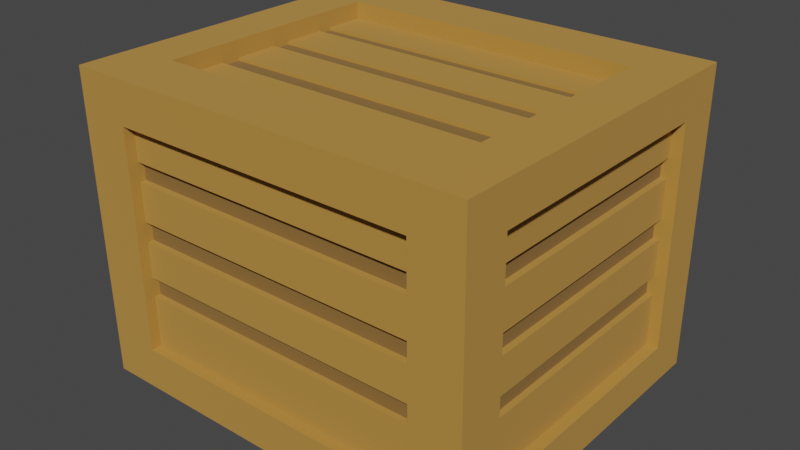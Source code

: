 # Source: wooden-chest.blend  (saved by Blender 2.93.20; exported with 4.5.12 LTS)
import bpy
from mathutils import Matrix  # noqa: F401  (used for matrix-valued properties, if any)

bpy.ops.wm.read_factory_settings(use_empty=True)
scene = bpy.context.scene
scene.name = 'Scene'

# ---- collections
col_collection = bpy.data.collections.new('Collection'); scene.collection.children.link(col_collection)

# ---- materials (node trees are filled in below, after node groups)
mat_material = bpy.data.materials.new('Material')
mat_material.alpha_threshold = 0.0
mat_material.line_color = (0.0, 0.0, 0.0, 1.0)
mat_material_001 = bpy.data.materials.new('Material.001')
mat_material_001.alpha_threshold = 0.0
mat_material_001.line_color = (0.0, 0.0, 0.0, 1.0)

# ---- material node trees
mat_material.use_nodes = True; mat_material.node_tree.nodes.clear()
_N = mat_material.node_tree.nodes; _L = mat_material.node_tree.links
n0 = _N.new('ShaderNodeOutputMaterial'); n0.name = 'Material Output'; n0.location = (300, 300)
n1 = _N.new('ShaderNodeBsdfPrincipled'); n1.name = 'Principled BSDF'; n1.location = (10, 300)
n1.distribution = 'GGX'
n1.subsurface_method = 'BURLEY'
n1.inputs[0].default_value = (0.4969, 0.2475, 0.03416, 1.0)
n1.inputs[2].default_value = 1.0
n1.inputs[3].default_value = 1.45
n1.inputs[13].default_value = 1.0
n1.inputs[27].default_value = (0.0, 0.0, 0.0, 1.0)
n1.inputs[28].default_value = 1.0
_L.new(n1.outputs[0], n0.inputs[0])
n0.is_active_output = True
mat_material_001.use_nodes = True; mat_material_001.node_tree.nodes.clear()
_N = mat_material_001.node_tree.nodes; _L = mat_material_001.node_tree.links
n0 = _N.new('ShaderNodeOutputMaterial'); n0.name = 'Material Output'; n0.location = (300, 300)
n1 = _N.new('ShaderNodeBsdfPrincipled'); n1.name = 'Principled BSDF'; n1.location = (10, 300)
n1.distribution = 'GGX'
n1.subsurface_method = 'BURLEY'
n1.inputs[0].default_value = (0.2462, 0.1252, 0.01911, 1.0)
n1.inputs[2].default_value = 1.0
n1.inputs[3].default_value = 1.45
n1.inputs[13].default_value = 1.0
n1.inputs[27].default_value = (0.0, 0.0, 0.0, 1.0)
n1.inputs[28].default_value = 1.0
_L.new(n1.outputs[0], n0.inputs[0])
n0.is_active_output = True

# ---- world
world_world = bpy.data.worlds.new('World'); scene.world = world_world
world_world.use_nodes = True; world_world.node_tree.nodes.clear()
_N = world_world.node_tree.nodes; _L = world_world.node_tree.links
n0 = _N.new('ShaderNodeOutputWorld'); n0.name = 'World Output'; n0.location = (300, 300)
n1 = _N.new('ShaderNodeBackground'); n1.name = 'Background'; n1.location = (10, 300)
n1.inputs[0].default_value = (0.05088, 0.05088, 0.05088, 1.0)
_L.new(n1.outputs[0], n0.inputs[0])
n0.is_active_output = True
world_world.color = (0.05088, 0.05088, 0.05088)
world_world.use_sun_shadow = False
world_world.sun_shadow_jitter_overblur = 0.0

# ---- meshes
me_cube = bpy.data.meshes.new('Cube')
me_cube.from_pydata([(1.0, 0.8614, 1.509), (1.0, 0.8634, 0.0), (1.0, -0.8799, 1.516), (1.0, -0.8634, 0.0), (0.7574, -0.5935, 1.431), (0.7574, 0.575, 1.426), (0.001795, -0.8657, 0.2098), (0.001795, -0.8776, 1.306), (-1.497e-05, -0.5935, 1.431), (-1.497e-05, 0.575, 1.426), (0.7517, -0.8657, 0.2098), (0.7517, -0.8776, 1.306), (0.0, 0.8634, 0.0), (0.0, -0.8799, 1.516), (0.0, -0.8634, 0.0), (0.0, 0.8614, 1.509), (-1.497e-05, 0.575, 1.51), (-1.497e-05, -0.5935, 1.514), (0.7574, 0.575, 1.51), (0.7574, -0.5935, 1.514), (0.7517, -0.8249, 1.306), (0.7517, -0.813, 0.2098), (0.001795, -0.8249, 1.306), (0.001795, -0.813, 0.2098), (1.0, 0.6334, 1.311), (1.0, 0.6348, 0.1991), (1.0, -0.6494, 1.316), (1.0, -0.6373, 0.1991), (0.9424, 0.6334, 1.311), (0.9424, 0.6348, 0.1991), (0.9424, -0.6494, 1.316), (0.9424, -0.6373, 0.1991), (0.7537, 0.8617, 1.305), (0.7537, 0.8631, 0.2044), (0.0003427, 0.8631, 0.2044), (0.0003427, 0.8617, 1.305), (0.7537, 0.8041, 1.305), (0.7537, 0.8056, 0.2044), (0.0003427, 0.8056, 0.2044), (0.0003427, 0.8041, 1.305), (1.0, 0.5689, 0.0), (0.7574, 0.3757, 1.427), (0.7574, 0.3757, 1.511), (-1.497e-05, 0.3757, 1.427), (0.0, 0.5689, 0.0), (1.0, 0.5645, 1.51), (1.0, 0.4179, 0.1991), (1.0, 0.4146, 1.312), (0.9424, 0.4179, 0.1991), (0.9424, 0.4146, 1.312), (0.0, 0.4603, 0.0), (1.0, 0.4603, 0.0), (0.7574, 0.3022, 1.427), (0.7574, 0.3022, 1.511), (-1.497e-05, 0.3022, 1.427), (1.0, 0.4549, 1.511), (1.0, 0.3379, 0.1991), (1.0, 0.3339, 1.312), (0.9424, 0.3379, 0.1991), (0.9424, 0.3339, 1.312), (0.0, 0.1442, 0.0), (1.0, 0.1442, 0.0), (0.7574, 0.08832, 1.428), (0.7574, 0.08832, 1.512), (-1.497e-05, 0.08832, 1.428), (1.0, 0.1361, 1.512), (1.0, 0.105, 0.1991), (1.0, 0.09908, 1.313), (0.9424, 0.105, 0.1991), (0.9424, 0.09908, 1.313), (0.0, 0.01576, 0.0), (1.0, 0.01576, 0.0), (0.7574, 0.001422, 1.428), (0.7574, 0.001422, 1.512), (-1.497e-05, 0.001422, 1.428), (1.0, 0.006652, 1.512), (1.0, 0.0104, 0.1991), (1.0, 0.003683, 1.313), (0.9424, 0.0104, 0.1991), (0.9424, 0.003683, 1.313), (0.0, -0.3102, 0.0), (1.0, -0.3102, 0.0), (0.7574, -0.2192, 1.429), (0.7574, -0.2192, 1.513), (-1.497e-05, -0.2192, 1.429), (1.0, -0.3221, 1.513), (1.0, -0.2298, 0.1991), (1.0, -0.2385, 1.314), (0.9424, -0.2298, 0.1991), (0.9424, -0.2385, 1.314), (0.0, -0.4534, 0.0), (1.0, -0.4534, 0.0), (0.7574, -0.3161, 1.43), (0.7574, -0.3161, 1.513), (-1.497e-05, -0.3161, 1.43), (1.0, -0.4665, 1.514), (1.0, -0.3353, 0.1991), (1.0, -0.3449, 1.314), (0.9424, -0.3353, 0.1991), (0.9424, -0.3449, 1.314), (0.7574, 0.3022, 1.413), (0.7574, 0.3757, 1.413), (-1.497e-05, 0.3022, 1.413), (-1.497e-05, 0.3757, 1.413), (0.7574, 0.001422, 1.414), (0.7574, 0.08832, 1.414), (-1.497e-05, 0.001422, 1.414), (-1.497e-05, 0.08832, 1.414), (0.7574, -0.3161, 1.416), (0.7574, -0.2192, 1.415), (-1.497e-05, -0.3161, 1.416), (-1.497e-05, -0.2192, 1.415), (1.0, 0.8617, 1.266), (1.0, -0.8772, 1.271), (0.7517, -0.8757, 1.129), (0.7517, -0.823, 1.129), (0.001795, -0.823, 1.129), (1.0, 0.6336, 1.132), (1.0, -0.6475, 1.136), (0.9424, 0.6336, 1.132), (0.9424, -0.6475, 1.136), (0.7537, 0.8619, 1.127), (0.7537, 0.8044, 1.127), (0.0003427, 0.8044, 1.127), (0.9424, 0.4152, 1.132), (0.9424, 0.3346, 1.132), (0.9424, 0.1, 1.133), (0.9424, 0.004766, 1.134), (0.9424, -0.2371, 1.134), (0.9424, -0.3433, 1.135), (1.0, 0.8619, 1.136), (1.0, -0.8758, 1.141), (0.7517, -0.8746, 1.035), (0.7517, -0.822, 1.035), (0.001795, -0.822, 1.035), (1.0, 0.6337, 1.036), (1.0, -0.6464, 1.039), (0.9424, 0.6337, 1.036), (0.9424, -0.6464, 1.039), (0.7537, 0.862, 1.033), (0.7537, 0.8045, 1.033), (0.0003427, 0.8045, 1.033), (0.9424, 0.4154, 1.037), (0.9424, 0.3349, 1.037), (0.9424, 0.1005, 1.037), (0.9424, 0.005343, 1.038), (0.9424, -0.2363, 1.038), (0.9424, -0.3425, 1.039), (1.0, 0.8622, 0.8736), (1.0, -0.8729, 0.8773), (0.7517, -0.8726, 0.8442), (0.7517, -0.8199, 0.8442), (0.001795, -0.8199, 0.8442), (1.0, 0.634, 0.8427), (1.0, -0.6443, 0.8454), (0.9424, 0.634, 0.8427), (0.9424, -0.6443, 0.8454), (0.7537, 0.8623, 0.8413), (0.7537, 0.8047, 0.8413), (0.0003427, 0.8047, 0.8413), (0.9424, 0.416, 0.8431), (0.9424, 0.3356, 0.8433), (0.9424, 0.1016, 0.8438), (0.9424, 0.00651, 0.844), (0.9424, -0.2348, 0.8445), (0.9424, -0.3408, 0.8447), (1.0, 0.8624, 0.7379), (1.0, -0.8714, 0.741), (0.7517, -0.8715, 0.7457), (0.7517, -0.8188, 0.7457), (0.001795, -0.8188, 0.7457), (1.0, 0.6341, 0.7427), (1.0, -0.6432, 0.745), (0.9424, 0.6341, 0.7427), (0.9424, -0.6432, 0.745), (0.7537, 0.8624, 0.7424), (0.7537, 0.8049, 0.7424), (0.0003427, 0.8049, 0.7424), (0.9424, 0.4163, 0.7431), (0.9424, 0.3359, 0.7433), (0.9424, 0.1021, 0.7437), (0.9424, 0.007114, 0.7439), (0.9424, -0.234, 0.7443), (0.9424, -0.34, 0.7445), (1.0, 0.8627, 0.4911), (1.0, -0.8687, 0.4931), (0.7517, -0.8695, 0.5664), (0.7517, -0.8169, 0.5664), (0.001795, -0.8169, 0.5664), (1.0, 0.6344, 0.5609), (1.0, -0.6412, 0.5624), (0.9424, 0.6344, 0.5609), (0.9424, -0.6412, 0.5624), (0.7537, 0.8626, 0.5624), (0.7537, 0.8051, 0.5624), (0.0003427, 0.8051, 0.5624), (0.9424, 0.4169, 0.5611), (0.9424, 0.3366, 0.5612), (0.9424, 0.1031, 0.5615), (0.9424, 0.008212, 0.5616), (0.9424, -0.2326, 0.5619), (0.9424, -0.3384, 0.562), (1.0, 0.8629, 0.3346), (1.0, -0.867, 0.336), (0.7517, -0.8683, 0.4528), (0.7517, -0.8158, 0.4707), (0.001795, -0.8158, 0.4707), (1.0, 0.6345, 0.4456), (1.0, -0.64, 0.4466), (0.9424, 0.6345, 0.4617), (0.9424, -0.6401, 0.4628), (0.7537, 0.8628, 0.4484), (0.7537, 0.8052, 0.4659), (0.0003427, 0.8052, 0.4659), (0.9424, 0.4171, 0.4619), (0.9424, 0.3369, 0.462), (0.9424, 0.1036, 0.4622), (0.9424, 0.00881, 0.4623), (0.9424, -0.2318, 0.4625), (0.9424, -0.3375, 0.4626), (0.7517, -0.7933, 1.129), (0.001795, -0.7933, 1.129), (0.7517, -0.7922, 1.035), (0.001795, -0.7922, 1.035), (0.7517, -0.7902, 0.8442), (0.001795, -0.7902, 0.8442), (0.7517, -0.7891, 0.7457), (0.001795, -0.7891, 0.7457), (0.7517, -0.7871, 0.5664), (0.001795, -0.7871, 0.5664), (0.7517, -0.7861, 0.4707), (0.001795, -0.7861, 0.4707), (0.9126, -0.2371, 1.134), (0.9126, -0.3433, 1.135), (0.9126, 0.004766, 1.134), (0.9126, 0.1, 1.133), (0.9126, 0.3346, 1.132), (0.9126, 0.4152, 1.132), (0.9126, 0.6336, 1.132), (0.9126, -0.6475, 1.136), (0.9126, 0.6337, 1.036), (0.9126, -0.6464, 1.039), (0.9126, 0.4154, 1.037), (0.9126, 0.3349, 1.037), (0.9126, 0.1005, 1.037), (0.9126, 0.005343, 1.038), (0.9126, -0.2363, 1.038), (0.9126, -0.3425, 1.039), (0.9126, -0.2348, 0.8445), (0.9126, -0.3408, 0.8447), (0.9126, 0.00651, 0.844), (0.9126, 0.1016, 0.8438), (0.9126, 0.3356, 0.8433), (0.9126, 0.416, 0.8431), (0.9126, 0.634, 0.8427), (0.9126, -0.6443, 0.8454), (0.9126, 0.6341, 0.7427), (0.9126, -0.6432, 0.745), (0.9126, 0.4163, 0.7431), (0.9126, 0.3359, 0.7433), (0.9126, 0.1021, 0.7437), (0.9126, 0.007114, 0.7439), (0.9126, -0.234, 0.7443), (0.9126, -0.34, 0.7445), (0.9126, -0.2326, 0.5619), (0.9126, -0.3384, 0.562), (0.9126, 0.008212, 0.5616), (0.9126, 0.1031, 0.5615), (0.9126, 0.3366, 0.5612), (0.9126, 0.4169, 0.5611), (0.9126, 0.6344, 0.5609), (0.9126, -0.6412, 0.5624), (0.9126, 0.6345, 0.4617), (0.9126, -0.6401, 0.4628), (0.9126, 0.4171, 0.4619), (0.9126, 0.3369, 0.462), (0.9126, 0.1036, 0.4622), (0.9126, 0.00881, 0.4623), (0.9126, -0.2318, 0.4625), (0.9126, -0.3375, 0.4626), (0.0003427, 0.7833, 1.127), (0.7537, 0.7833, 1.127), (0.7537, 0.7834, 1.033), (0.0003427, 0.7834, 1.033), (0.0003427, 0.7836, 0.8413), (0.7537, 0.7836, 0.8413), (0.7537, 0.7838, 0.7424), (0.0003427, 0.7838, 0.7424), (0.0003427, 0.784, 0.5624), (0.7537, 0.784, 0.5624), (0.7537, 0.7841, 0.4658), (0.0003427, 0.7841, 0.4658)], [], [(2, 13, 7, 11), (90, 91, 3, 14), (18, 16, 9, 5), (13, 2, 19, 17), (113, 2, 11, 114), (42, 18, 5, 41), (43, 41, 5, 9), (0, 15, 16, 18), (112, 0, 24, 117), (3, 14, 6, 10), (1, 12, 34, 33), (17, 19, 4, 8), (45, 0, 18, 42), (11, 7, 22, 20), (115, 20, 22, 116), (6, 10, 21, 23), (114, 11, 20, 115), (117, 24, 28, 119), (40, 1, 25, 46), (203, 3, 27, 208), (95, 2, 26, 97), (129, 99, 30, 120), (97, 26, 30, 99), (208, 27, 31, 210), (46, 25, 29, 48), (35, 32, 36, 39), (15, 0, 32, 35), (202, 1, 33, 211), (12, 15, 35, 34), (122, 123, 39, 36), (211, 33, 37, 212), (33, 34, 38, 37), (56, 46, 48, 58), (24, 47, 49, 28), (119, 28, 49, 124), (0, 45, 47, 24), (51, 40, 46, 56), (55, 45, 42, 53), (52, 41, 101, 100), (53, 42, 41, 52), (12, 1, 40, 44), (63, 53, 52, 62), (64, 62, 52, 54), (65, 55, 53, 63), (61, 51, 56, 66), (66, 56, 58, 68), (47, 57, 59, 49), (124, 49, 59, 125), (45, 55, 57, 47), (44, 40, 51, 50), (76, 66, 68, 78), (71, 61, 66, 76), (75, 65, 63, 73), (82, 84, 111, 109), (73, 63, 62, 72), (57, 67, 69, 59), (125, 59, 69, 126), (55, 65, 67, 57), (50, 51, 61, 60), (83, 73, 72, 82), (84, 82, 72, 74), (85, 75, 73, 83), (81, 71, 76, 86), (86, 76, 78, 88), (67, 77, 79, 69), (126, 69, 79, 127), (65, 75, 77, 67), (60, 61, 71, 70), (96, 86, 88, 98), (91, 81, 86, 96), (95, 85, 83, 93), (94, 92, 108, 110), (93, 83, 82, 92), (77, 87, 89, 79), (127, 79, 89, 128), (75, 85, 87, 77), (70, 71, 81, 80), (19, 93, 92, 4), (8, 4, 92, 94), (2, 95, 93, 19), (3, 91, 96, 27), (27, 96, 98, 31), (87, 97, 99, 89), (128, 89, 99, 129), (85, 95, 97, 87), (80, 81, 91, 90), (102, 100, 101, 103), (106, 104, 105, 107), (110, 108, 109, 111), (41, 43, 103, 101), (72, 62, 105, 104), (54, 52, 100, 102), (92, 82, 109, 108), (62, 64, 107, 105), (74, 72, 104, 106), (198, 199, 266, 267), (181, 180, 260, 261), (214, 209, 272, 274), (160, 161, 252, 253), (199, 200, 264, 266), (147, 146, 246, 247), (32, 121, 122, 36), (158, 176, 286, 285), (0, 112, 121, 32), (26, 118, 120, 30), (180, 179, 259, 260), (2, 113, 118, 26), (135, 117, 119, 137), (132, 114, 115, 133), (170, 169, 226, 227), (130, 112, 117, 135), (131, 113, 114, 132), (149, 131, 132, 150), (148, 130, 135, 153), (151, 133, 134, 152), (150, 132, 133, 151), (153, 135, 137, 155), (165, 147, 138, 156), (158, 159, 141, 140), (155, 137, 142, 160), (160, 142, 143, 161), (161, 143, 144, 162), (162, 144, 145, 163), (163, 145, 146, 164), (164, 146, 147, 165), (121, 139, 140, 122), (112, 130, 139, 121), (118, 136, 138, 120), (113, 131, 136, 118), (161, 162, 251, 252), (200, 201, 265, 264), (146, 145, 245, 246), (179, 178, 258, 259), (210, 219, 279, 273), (119, 124, 237, 238), (162, 163, 250, 251), (171, 153, 155, 173), (168, 150, 151, 169), (169, 151, 224, 226), (166, 148, 153, 171), (167, 149, 150, 168), (139, 157, 158, 140), (130, 148, 157, 139), (136, 154, 156, 138), (131, 149, 154, 136), (185, 167, 168, 186), (184, 166, 171, 189), (187, 169, 170, 188), (186, 168, 169, 187), (189, 171, 173, 191), (201, 183, 174, 192), (194, 195, 177, 176), (191, 173, 178, 196), (196, 178, 179, 197), (197, 179, 180, 198), (198, 180, 181, 199), (199, 181, 182, 200), (200, 182, 183, 201), (157, 175, 176, 158), (148, 166, 175, 157), (154, 172, 174, 156), (149, 167, 172, 154), (145, 144, 244, 245), (178, 173, 256, 258), (192, 210, 273, 271), (124, 125, 236, 237), (163, 164, 248, 250), (144, 143, 243, 244), (159, 158, 285, 284), (209, 191, 270, 272), (207, 189, 191, 209), (204, 186, 187, 205), (202, 184, 189, 207), (203, 185, 186, 204), (175, 193, 194, 176), (166, 184, 193, 175), (172, 190, 192, 174), (167, 185, 190, 172), (3, 203, 204, 10), (1, 202, 207, 25), (21, 205, 206, 23), (10, 204, 205, 21), (25, 207, 209, 29), (98, 219, 210, 31), (37, 38, 213, 212), (29, 209, 214, 48), (48, 214, 215, 58), (58, 215, 216, 68), (68, 216, 217, 78), (78, 217, 218, 88), (88, 218, 219, 98), (193, 211, 212, 194), (184, 202, 211, 193), (190, 208, 210, 192), (185, 203, 208, 190), (222, 220, 221, 223), (226, 224, 225, 227), (230, 228, 229, 231), (151, 152, 225, 224), (134, 133, 222, 223), (133, 115, 220, 222), (206, 205, 230, 231), (205, 187, 228, 230), (115, 116, 221, 220), (187, 188, 229, 228), (246, 232, 233, 247), (245, 234, 232, 246), (244, 235, 234, 245), (243, 236, 235, 244), (242, 237, 236, 243), (240, 238, 237, 242), (247, 233, 239, 241), (262, 248, 249, 263), (261, 250, 248, 262), (260, 251, 250, 261), (259, 252, 251, 260), (258, 253, 252, 259), (256, 254, 253, 258), (263, 249, 255, 257), (278, 264, 265, 279), (277, 266, 264, 278), (276, 267, 266, 277), (275, 268, 267, 276), (274, 269, 268, 275), (272, 270, 269, 274), (279, 265, 271, 273), (155, 160, 253, 254), (215, 214, 274, 275), (182, 181, 261, 262), (197, 198, 267, 268), (216, 215, 275, 276), (183, 182, 262, 263), (196, 197, 268, 269), (165, 156, 255, 249), (129, 120, 239, 233), (137, 119, 238, 240), (217, 216, 276, 277), (191, 196, 269, 270), (120, 138, 241, 239), (218, 217, 277, 278), (219, 218, 278, 279), (201, 192, 271, 265), (138, 147, 247, 241), (128, 129, 233, 232), (173, 155, 254, 256), (127, 128, 232, 234), (156, 174, 257, 255), (142, 137, 240, 242), (126, 127, 234, 235), (174, 183, 263, 257), (143, 142, 242, 243), (164, 165, 249, 248), (125, 126, 235, 236), (282, 283, 280, 281), (286, 287, 284, 285), (290, 291, 288, 289), (176, 177, 287, 286), (195, 194, 289, 288), (122, 140, 282, 281), (140, 141, 283, 282), (123, 122, 281, 280), (194, 212, 290, 289), (212, 213, 291, 290)])
me_cube.polygons.foreach_set('material_index', [0, 0, 0, 0, 0, 0, 0, 0, 0, 0, 0, 0, 0, 0, 0, 0, 0, 0, 0, 0, 0, 0, 0, 0, 0, 0, 0, 0, 0, 0, 0, 0, 0, 0, 0, 0, 0, 0, 0, 0, 0, 0, 0, 0, 0, 0, 0, 0, 0, 0, 0, 0, 0, 0, 0, 0, 0, 0, 0, 0, 0, 0, 0, 0, 0, 0, 0, 0, 0, 0, 0, 0, 0, 0, 0, 0, 0, 0, 0, 0, 0, 0, 0, 0, 0, 0, 1, 1, 1, 0, 0, 0, 0, 0, 0, 0, 0, 0, 0, 0, 0, 0, 0, 0, 0, 0, 0, 0, 0, 0, 0, 0, 0, 0, 0, 0, 0, 0, 0, 0, 0, 0, 0, 0, 0, 0, 0, 0, 0, 0, 0, 0, 0, 0, 0, 0, 0, 0, 0, 0, 0, 0, 0, 0, 0, 0, 0, 0, 0, 0, 0, 0, 0, 0, 0, 0, 0, 0, 0, 0, 0, 0, 0, 0, 0, 0, 0, 0, 0, 0, 0, 0, 0, 0, 0, 0, 0, 0, 0, 0, 0, 0, 0, 0, 0, 0, 0, 0, 0, 0, 0, 0, 0, 0, 0, 1, 1, 1, 0, 0, 0, 0, 0, 0, 0, 1, 1, 1, 1, 1, 1, 1, 1, 1, 1, 1, 1, 1, 1, 1, 1, 1, 1, 1, 1, 1, 0, 0, 0, 0, 0, 0, 0, 0, 0, 0, 0, 0, 0, 0, 0, 0, 0, 0, 0, 0, 0, 0, 0, 0, 0, 0, 0, 1, 1, 1, 0, 0, 0, 0, 0, 0, 0])
_uv = me_cube.uv_layers.new(name='UVMap')
_uv.uv.foreach_set('vector', [0.0, 0.0, 0.0, 0.0, 0.625, 0.875, 0.625, 0.75, 0.25, 0.6906, 0.375, 0.6906, 0.375, 0.75, 0.25, 0.75, 0.0, 0.0, 0.0, 0.0, 0.0, 0.0, 0.0, 0.0, 0.0, 0.0, 0.0, 0.0, 0.0, 0.0, 0.0, 0.0, 0.5847, 0.75, 0.625, 0.75, 0.625, 0.75, 0.5847, 0.75, 0.0, 0.0, 0.0, 0.0, 0.0, 0.0, 0.0, 0.0, 0.0, 0.0, 0.0, 0.0, 0.0, 0.0, 0.0, 0.0, 0.0, 0.0, 0.0, 0.0, 0.0, 0.0, 0.0, 0.0, 0.06048, 0.08065, 0.0, 0.0, 0.0, 0.0, 0.06048, 0.08065, 0.375, 0.75, 0.25, 0.75, 0.25, 0.75, 0.375, 0.75, 0.375, 0.5, 0.25, 0.5, 0.25, 0.5, 0.375, 0.5, 0.0, 0.0, 0.0, 0.0, 0.0, 0.0, 0.0, 0.0, 0.0, 0.0, 0.0, 0.0, 0.0, 0.0, 0.0, 0.0, 0.625, 0.75, 0.625, 0.875, 0.625, 0.875, 0.625, 0.75, 0.5847, 0.75, 0.625, 0.75, 0.625, 0.875, 0.5645, 0.8548, 0.25, 0.75, 0.375, 0.75, 0.375, 0.75, 0.25, 0.75, 0.5847, 0.75, 0.625, 0.75, 0.625, 0.75, 0.5847, 0.75, 0.06048, 0.08065, 0.0, 0.0, 0.0, 0.0, 0.06048, 0.08065, 0.375, 0.5426, 0.375, 0.5, 0.375, 0.5, 0.375, 0.5426, 0.4304, 0.75, 0.375, 0.75, 0.375, 0.75, 0.4304, 0.75, 0.0, 0.0, 0.0, 0.0, 0.0, 0.0, 0.0, 0.0, 0.4602, 0.5911, 0.4766, 0.5719, 0.625, 0.75, 0.5847, 0.75, 0.0, 0.0, 0.0, 0.0, 0.0, 0.0, 0.0, 0.0, 0.4304, 0.75, 0.375, 0.75, 0.375, 0.75, 0.4341, 0.75, 0.375, 0.5426, 0.375, 0.5, 0.375, 0.5, 0.375, 0.5426, 0.0, 0.0, 0.0, 0.0, 0.0, 0.0, 0.0, 0.0, 0.0, 0.0, 0.0, 0.0, 0.0, 0.0, 0.0, 0.0, 0.2919, 0.3892, 0.375, 0.5, 0.375, 0.5, 0.2919, 0.3892, 0.0, 0.0, 0.0, 0.0, 0.0, 0.0, 0.0, 0.0, 0.06048, 0.08065, 0.04032, 0.08065, 0.0, 0.0, 0.0, 0.0, 0.2919, 0.3892, 0.375, 0.5, 0.375, 0.5, 0.2859, 0.3812, 0.375, 0.5, 0.25, 0.5, 0.25, 0.5, 0.375, 0.5, 0.375, 0.5584, 0.375, 0.5426, 0.375, 0.5426, 0.375, 0.5584, 0.0, 0.0, 0.0, 0.0, 0.0, 0.0, 0.0, 0.0, 0.06048, 0.08065, 0.0, 0.0, 0.1066, 0.1279, 0.1499, 0.1948, 0.0, 0.0, 0.0, 0.0, 0.0, 0.0, 0.0, 0.0, 0.375, 0.5584, 0.375, 0.5426, 0.375, 0.5426, 0.375, 0.5584, 0.0, 0.0, 0.0, 0.0, 0.0, 0.0, 0.0, 0.0, 0.0, 0.0, 0.0, 0.0, 0.0, 0.0, 0.0, 0.0, 0.0, 0.0, 0.0, 0.0, 0.0, 0.0, 0.0, 0.0, 0.25, 0.5, 0.375, 0.5, 0.375, 0.5426, 0.25, 0.5426, 0.0, 0.0, 0.0, 0.0, 0.0, 0.0, 0.0, 0.0, 0.0, 0.0, 0.0, 0.0, 0.0, 0.0, 0.0, 0.0, 0.0, 0.0, 0.0, 0.0, 0.0, 0.0, 0.0, 0.0, 0.375, 0.6041, 0.375, 0.5584, 0.375, 0.5584, 0.375, 0.6041, 0.375, 0.6041, 0.375, 0.5584, 0.375, 0.5584, 0.375, 0.6041, 0.0, 0.0, 0.0, 0.0, 0.0, 0.0, 0.0, 0.0, 0.1499, 0.1948, 0.1066, 0.1279, 0.1459, 0.1751, 0.1829, 0.2369, 0.0, 0.0, 0.0, 0.0, 0.0, 0.0, 0.0, 0.0, 0.25, 0.5426, 0.375, 0.5426, 0.375, 0.5584, 0.25, 0.5584, 0.375, 0.6227, 0.375, 0.6041, 0.375, 0.6041, 0.375, 0.6227, 0.375, 0.6227, 0.375, 0.6041, 0.375, 0.6041, 0.375, 0.6227, 0.0, 0.0, 0.0, 0.0, 0.0, 0.0, 0.0, 0.0, 0.0, 0.0, 0.0, 0.0, 0.0, 0.0, 0.0, 0.0, 0.0, 0.0, 0.0, 0.0, 0.0, 0.0, 0.0, 0.0, 0.0, 0.0, 0.0, 0.0, 0.0, 0.0, 0.0, 0.0, 0.1829, 0.2369, 0.1459, 0.1751, 0.2603, 0.3124, 0.2788, 0.3594, 0.0, 0.0, 0.0, 0.0, 0.0, 0.0, 0.0, 0.0, 0.25, 0.5584, 0.375, 0.5584, 0.375, 0.6041, 0.25, 0.6041, 0.0, 0.0, 0.0, 0.0, 0.0, 0.0, 0.0, 0.0, 0.0, 0.0, 0.0, 0.0, 0.0, 0.0, 0.0, 0.0, 0.0, 0.0, 0.0, 0.0, 0.0, 0.0, 0.0, 0.0, 0.375, 0.6699, 0.375, 0.6227, 0.375, 0.6227, 0.375, 0.6699, 0.375, 0.6699, 0.375, 0.6227, 0.375, 0.6227, 0.375, 0.6699, 0.0, 0.0, 0.0, 0.0, 0.0, 0.0, 0.0, 0.0, 0.2788, 0.3594, 0.2603, 0.3124, 0.3068, 0.3682, 0.3178, 0.4092, 0.0, 0.0, 0.0, 0.0, 0.0, 0.0, 0.0, 0.0, 0.25, 0.6041, 0.375, 0.6041, 0.375, 0.6227, 0.25, 0.6227, 0.375, 0.6906, 0.375, 0.6699, 0.375, 0.6699, 0.375, 0.6906, 0.375, 0.6906, 0.375, 0.6699, 0.375, 0.6699, 0.375, 0.6906, 0.0, 0.0, 0.0, 0.0, 0.0, 0.0, 0.0, 0.0, 0.0, 0.0, 0.0, 0.0, 0.0, 0.0, 0.0, 0.0, 0.0, 0.0, 0.0, 0.0, 0.0, 0.0, 0.0, 0.0, 0.0, 0.0, 0.0, 0.0, 0.0, 0.0, 0.0, 0.0, 0.3178, 0.4092, 0.3068, 0.3682, 0.4248, 0.5097, 0.4168, 0.5356, 0.0, 0.0, 0.0, 0.0, 0.0, 0.0, 0.0, 0.0, 0.25, 0.6227, 0.375, 0.6227, 0.375, 0.6699, 0.25, 0.6699, 0.0, 0.0, 0.0, 0.0, 0.0, 0.0, 0.0, 0.0, 0.0, 0.0, 0.0, 0.0, 0.0, 0.0, 0.0, 0.0, 0.0, 0.0, 0.0, 0.0, 0.0, 0.0, 0.0, 0.0, 0.375, 0.75, 0.375, 0.6906, 0.375, 0.6906, 0.375, 0.75, 0.375, 0.75, 0.375, 0.6906, 0.375, 0.6906, 0.375, 0.75, 0.0, 0.0, 0.0, 0.0, 0.0, 0.0, 0.0, 0.0, 0.4168, 0.5356, 0.4248, 0.5097, 0.4766, 0.5719, 0.4602, 0.5911, 0.0, 0.0, 0.0, 0.0, 0.0, 0.0, 0.0, 0.0, 0.25, 0.6699, 0.375, 0.6699, 0.375, 0.6906, 0.25, 0.6906, 0.0, 0.0, 0.0, 0.0, 0.0, 0.0, 0.0, 0.0, 0.0, 0.0, 0.0, 0.0, 0.0, 0.0, 0.0, 0.0, 0.0, 0.0, 0.0, 0.0, 0.0, 0.0, 0.0, 0.0, 0.0, 0.0, 0.0, 0.0, 0.0, 0.0, 0.0, 0.0, 0.0, 0.0, 0.0, 0.0, 0.0, 0.0, 0.0, 0.0, 0.0, 0.0, 0.0, 0.0, 0.0, 0.0, 0.0, 0.0, 0.0, 0.0, 0.0, 0.0, 0.0, 0.0, 0.0, 0.0, 0.0, 0.0, 0.0, 0.0, 0.0, 0.0, 0.0, 0.0, 0.0, 0.0, 0.0, 0.0, 0.0, 0.0, 0.0, 0.0, 0.3377, 0.5092, 0.3528, 0.5399, 0.3528, 0.5399, 0.3377, 0.5092, 0.3416, 0.4982, 0.3189, 0.4615, 0.3189, 0.4615, 0.3416, 0.4982, 0.3116, 0.4447, 0.2864, 0.3819, 0.2864, 0.3819, 0.3116, 0.4447, 0.2196, 0.3026, 0.2424, 0.3365, 0.2424, 0.3365, 0.2196, 0.3026, 0.3528, 0.5399, 0.3912, 0.6178, 0.3912, 0.6178, 0.3528, 0.5399, 0.4515, 0.6013, 0.4125, 0.5494, 0.4125, 0.5494, 0.4515, 0.6013, 0.0, 0.0, 0.06048, 0.08065, 0.06048, 0.08065, 0.0, 0.0, 0.1579, 0.2106, 0.1916, 0.2555, 0.1916, 0.2555, 0.1579, 0.2106, 0.0, 0.0, 0.06048, 0.08065, 0.06048, 0.08065, 0.0, 0.0, 0.625, 0.75, 0.5847, 0.75, 0.5847, 0.75, 0.625, 0.75, 0.3189, 0.4615, 0.263, 0.371, 0.263, 0.371, 0.3189, 0.4615, 0.625, 0.75, 0.5847, 0.75, 0.5847, 0.75, 0.625, 0.75, 0.09274, 0.1237, 0.06048, 0.08065, 0.06048, 0.08065, 0.09274, 0.1237, 0.5632, 0.75, 0.5847, 0.75, 0.5847, 0.75, 0.5632, 0.75, 0.4334, 0.8111, 0.4972, 0.75, 0.4972, 0.75, 0.4334, 0.8111, 0.09274, 0.1237, 0.06048, 0.08065, 0.06048, 0.08065, 0.09274, 0.1237, 0.5632, 0.75, 0.5847, 0.75, 0.5847, 0.75, 0.5632, 0.75, 0.5197, 0.75, 0.5632, 0.75, 0.5632, 0.75, 0.5197, 0.75, 0.1579, 0.2106, 0.09274, 0.1237, 0.09274, 0.1237, 0.1579, 0.2106, 0.5197, 0.75, 0.5632, 0.75, 0.5323, 0.8441, 0.4671, 0.8224, 0.5197, 0.75, 0.5632, 0.75, 0.5632, 0.75, 0.5197, 0.75, 0.1579, 0.2106, 0.09274, 0.1237, 0.09274, 0.1237, 0.1579, 0.2106, 0.4338, 0.6219, 0.4515, 0.6013, 0.5632, 0.75, 0.5197, 0.75, 0.1579, 0.2106, 0.1053, 0.2106, 0.06183, 0.1237, 0.09274, 0.1237, 0.1579, 0.2106, 0.09274, 0.1237, 0.173, 0.2305, 0.2196, 0.3026, 0.2196, 0.3026, 0.173, 0.2305, 0.2026, 0.2699, 0.2424, 0.3365, 0.2424, 0.3365, 0.2026, 0.2699, 0.2887, 0.3845, 0.3086, 0.4352, 0.3086, 0.4352, 0.2887, 0.3845, 0.3237, 0.4311, 0.3355, 0.4754, 0.3355, 0.4754, 0.3237, 0.4311, 0.4125, 0.5494, 0.4038, 0.5772, 0.4038, 0.5772, 0.4125, 0.5494, 0.4515, 0.6013, 0.4338, 0.6219, 0.06048, 0.08065, 0.09274, 0.1237, 0.09274, 0.1237, 0.06048, 0.08065, 0.06048, 0.08065, 0.09274, 0.1237, 0.09274, 0.1237, 0.06048, 0.08065, 0.5847, 0.75, 0.5632, 0.75, 0.5632, 0.75, 0.5847, 0.75, 0.5847, 0.75, 0.5632, 0.75, 0.5632, 0.75, 0.5847, 0.75, 0.2424, 0.3365, 0.3086, 0.4352, 0.3086, 0.4352, 0.2424, 0.3365, 0.3912, 0.6178, 0.4081, 0.652, 0.4081, 0.652, 0.3912, 0.6178, 0.4125, 0.5494, 0.3237, 0.4311, 0.3237, 0.4311, 0.4125, 0.5494, 0.263, 0.371, 0.2437, 0.3398, 0.2437, 0.3398, 0.263, 0.371, 0.4341, 0.75, 0.399, 0.6626, 0.399, 0.6626, 0.4341, 0.75, 0.06048, 0.08065, 0.1499, 0.1948, 0.1499, 0.1948, 0.06048, 0.08065, 0.3086, 0.4352, 0.3355, 0.4754, 0.3355, 0.4754, 0.3086, 0.4352, 0.1916, 0.2555, 0.1579, 0.2106, 0.1579, 0.2106, 0.1916, 0.2555, 0.4972, 0.75, 0.5197, 0.75, 0.5197, 0.75, 0.4972, 0.75, 0.4972, 0.75, 0.5197, 0.75, 0.5197, 0.75, 0.4972, 0.75, 0.1916, 0.2555, 0.1579, 0.2106, 0.1579, 0.2106, 0.1916, 0.2555, 0.4972, 0.75, 0.5197, 0.75, 0.5197, 0.75, 0.4972, 0.75, 0.09274, 0.1237, 0.1579, 0.2106, 0.1579, 0.2106, 0.09274, 0.1237, 0.09274, 0.1237, 0.1579, 0.2106, 0.1579, 0.2106, 0.09274, 0.1237, 0.5632, 0.75, 0.5197, 0.75, 0.5197, 0.75, 0.5632, 0.75, 0.5632, 0.75, 0.5197, 0.75, 0.5197, 0.75, 0.5632, 0.75, 0.4563, 0.75, 0.4972, 0.75, 0.4972, 0.75, 0.4563, 0.75, 0.253, 0.3373, 0.1916, 0.2555, 0.1916, 0.2555, 0.253, 0.3373, 0.4563, 0.75, 0.4972, 0.75, 0.4334, 0.8111, 0.372, 0.7907, 0.4563, 0.75, 0.4972, 0.75, 0.4972, 0.75, 0.4563, 0.75, 0.253, 0.3373, 0.1916, 0.2555, 0.1916, 0.2555, 0.253, 0.3373, 0.4081, 0.652, 0.4247, 0.6326, 0.4972, 0.75, 0.4563, 0.75, 0.253, 0.3373, 0.1687, 0.3373, 0.1278, 0.2555, 0.1916, 0.2555, 0.253, 0.3373, 0.1916, 0.2555, 0.2437, 0.3398, 0.2877, 0.4077, 0.2877, 0.4077, 0.2437, 0.3398, 0.263, 0.371, 0.3005, 0.4337, 0.3005, 0.4337, 0.263, 0.371, 0.3189, 0.4615, 0.3377, 0.5092, 0.3377, 0.5092, 0.3189, 0.4615, 0.3416, 0.4982, 0.3528, 0.5399, 0.3528, 0.5399, 0.3416, 0.4982, 0.3993, 0.5916, 0.3912, 0.6178, 0.3912, 0.6178, 0.3993, 0.5916, 0.4247, 0.6326, 0.4081, 0.652, 0.1579, 0.2106, 0.1916, 0.2555, 0.1916, 0.2555, 0.1579, 0.2106, 0.1579, 0.2106, 0.1916, 0.2555, 0.1916, 0.2555, 0.1579, 0.2106, 0.5197, 0.75, 0.4972, 0.75, 0.4972, 0.75, 0.5197, 0.75, 0.5197, 0.75, 0.4972, 0.75, 0.4972, 0.75, 0.5197, 0.75, 0.3237, 0.4311, 0.2887, 0.3845, 0.2887, 0.3845, 0.3237, 0.4311, 0.2437, 0.3398, 0.1916, 0.2555, 0.1916, 0.2555, 0.2437, 0.3398, 0.4563, 0.75, 0.4341, 0.75, 0.4341, 0.75, 0.4563, 0.75, 0.1499, 0.1948, 0.1829, 0.2369, 0.1829, 0.2369, 0.1499, 0.1948, 0.3355, 0.4754, 0.4038, 0.5772, 0.4038, 0.5772, 0.3355, 0.4754, 0.2887, 0.3845, 0.2026, 0.2699, 0.2026, 0.2699, 0.2887, 0.3845, 0.1053, 0.2106, 0.1579, 0.2106, 0.1579, 0.2106, 0.1053, 0.2106, 0.2864, 0.3819, 0.253, 0.3373, 0.253, 0.3373, 0.2864, 0.3819, 0.2919, 0.3892, 0.253, 0.3373, 0.253, 0.3373, 0.2864, 0.3819, 0.4304, 0.75, 0.4563, 0.75, 0.4563, 0.75, 0.4345, 0.75, 0.2919, 0.3892, 0.253, 0.3373, 0.253, 0.3373, 0.2919, 0.3892, 0.4304, 0.75, 0.4563, 0.75, 0.4563, 0.75, 0.4304, 0.75, 0.1916, 0.2555, 0.253, 0.3373, 0.253, 0.3373, 0.1916, 0.2555, 0.1916, 0.2555, 0.253, 0.3373, 0.253, 0.3373, 0.1916, 0.2555, 0.4972, 0.75, 0.4563, 0.75, 0.4563, 0.75, 0.4972, 0.75, 0.4972, 0.75, 0.4563, 0.75, 0.4563, 0.75, 0.4972, 0.75, 0.375, 0.75, 0.4304, 0.75, 0.4304, 0.75, 0.375, 0.75, 0.375, 0.5, 0.2919, 0.3892, 0.2919, 0.3892, 0.375, 0.5, 0.375, 0.75, 0.4345, 0.75, 0.3393, 0.7798, 0.25, 0.75, 0.375, 0.75, 0.4304, 0.75, 0.4345, 0.75, 0.375, 0.75, 0.375, 0.5, 0.2919, 0.3892, 0.2864, 0.3819, 0.375, 0.5, 0.375, 0.6906, 0.399, 0.6626, 0.4341, 0.75, 0.375, 0.75, 0.375, 0.5, 0.25, 0.5, 0.1906, 0.3812, 0.2859, 0.3812, 0.375, 0.5, 0.2864, 0.3819, 0.3116, 0.4447, 0.375, 0.5426, 0.375, 0.5426, 0.3116, 0.4447, 0.3209, 0.4678, 0.375, 0.5584, 0.375, 0.5584, 0.3209, 0.4678, 0.3479, 0.5352, 0.375, 0.6041, 0.375, 0.6041, 0.3479, 0.5352, 0.3589, 0.5626, 0.375, 0.6227, 0.375, 0.6227, 0.3589, 0.5626, 0.3868, 0.6321, 0.375, 0.6699, 0.375, 0.6699, 0.3868, 0.6321, 0.399, 0.6626, 0.375, 0.6906, 0.253, 0.3373, 0.2919, 0.3892, 0.2859, 0.3812, 0.253, 0.3373, 0.253, 0.3373, 0.2919, 0.3892, 0.2919, 0.3892, 0.253, 0.3373, 0.4563, 0.75, 0.4304, 0.75, 0.4341, 0.75, 0.4563, 0.75, 0.4563, 0.75, 0.4304, 0.75, 0.4304, 0.75, 0.4563, 0.75, 0.5632, 0.75, 0.5847, 0.75, 0.5645, 0.8548, 0.5323, 0.8441, 0.4972, 0.75, 0.5197, 0.75, 0.4671, 0.8224, 0.4334, 0.8111, 0.4345, 0.75, 0.4563, 0.75, 0.372, 0.7907, 0.3393, 0.7798, 0.5197, 0.75, 0.4671, 0.8224, 0.4671, 0.8224, 0.5197, 0.75, 0.5323, 0.8441, 0.5632, 0.75, 0.5632, 0.75, 0.5323, 0.8441, 0.5632, 0.75, 0.5847, 0.75, 0.5847, 0.75, 0.5632, 0.75, 0.3393, 0.7798, 0.4345, 0.75, 0.4345, 0.75, 0.3393, 0.7798, 0.4345, 0.75, 0.4563, 0.75, 0.4563, 0.75, 0.4345, 0.75, 0.5847, 0.75, 0.5645, 0.8548, 0.5645, 0.8548, 0.5847, 0.75, 0.4563, 0.75, 0.372, 0.7907, 0.372, 0.7907, 0.4563, 0.75, 0.4125, 0.5494, 0.4168, 0.5356, 0.4602, 0.5911, 0.4515, 0.6013, 0.3237, 0.4311, 0.3178, 0.4092, 0.4168, 0.5356, 0.4125, 0.5494, 0.2887, 0.3845, 0.2788, 0.3594, 0.3178, 0.4092, 0.3237, 0.4311, 0.2026, 0.2699, 0.1829, 0.2369, 0.2788, 0.3594, 0.2887, 0.3845, 0.173, 0.2305, 0.1499, 0.1948, 0.1829, 0.2369, 0.2026, 0.2699, 0.09274, 0.1237, 0.06048, 0.08065, 0.1499, 0.1948, 0.173, 0.2305, 0.4515, 0.6013, 0.4602, 0.5911, 0.5847, 0.75, 0.5632, 0.75, 0.3993, 0.5916, 0.4038, 0.5772, 0.4338, 0.6219, 0.4247, 0.6326, 0.3416, 0.4982, 0.3355, 0.4754, 0.4038, 0.5772, 0.3993, 0.5916, 0.3189, 0.4615, 0.3086, 0.4352, 0.3355, 0.4754, 0.3416, 0.4982, 0.263, 0.371, 0.2424, 0.3365, 0.3086, 0.4352, 0.3189, 0.4615, 0.2437, 0.3398, 0.2196, 0.3026, 0.2424, 0.3365, 0.263, 0.371, 0.1916, 0.2555, 0.1579, 0.2106, 0.2196, 0.3026, 0.2437, 0.3398, 0.4247, 0.6326, 0.4338, 0.6219, 0.5197, 0.75, 0.4972, 0.75, 0.3868, 0.6321, 0.3912, 0.6178, 0.4081, 0.652, 0.399, 0.6626, 0.3589, 0.5626, 0.3528, 0.5399, 0.3912, 0.6178, 0.3868, 0.6321, 0.3479, 0.5352, 0.3377, 0.5092, 0.3528, 0.5399, 0.3589, 0.5626, 0.3209, 0.4678, 0.3005, 0.4337, 0.3377, 0.5092, 0.3479, 0.5352, 0.3116, 0.4447, 0.2877, 0.4077, 0.3005, 0.4337, 0.3209, 0.4678, 0.2864, 0.3819, 0.253, 0.3373, 0.2877, 0.4077, 0.3116, 0.4447, 0.399, 0.6626, 0.4081, 0.652, 0.4563, 0.75, 0.4341, 0.75, 0.1579, 0.2106, 0.2196, 0.3026, 0.2196, 0.3026, 0.1579, 0.2106, 0.3209, 0.4678, 0.3116, 0.4447, 0.3116, 0.4447, 0.3209, 0.4678, 0.3993, 0.5916, 0.3416, 0.4982, 0.3416, 0.4982, 0.3993, 0.5916, 0.3005, 0.4337, 0.3377, 0.5092, 0.3377, 0.5092, 0.3005, 0.4337, 0.3479, 0.5352, 0.3209, 0.4678, 0.3209, 0.4678, 0.3479, 0.5352, 0.4247, 0.6326, 0.3993, 0.5916, 0.3993, 0.5916, 0.4247, 0.6326, 0.2877, 0.4077, 0.3005, 0.4337, 0.3005, 0.4337, 0.2877, 0.4077, 0.4338, 0.6219, 0.5197, 0.75, 0.5197, 0.75, 0.4338, 0.6219, 0.4602, 0.5911, 0.5847, 0.75, 0.5847, 0.75, 0.4602, 0.5911, 0.09274, 0.1237, 0.06048, 0.08065, 0.06048, 0.08065, 0.09274, 0.1237, 0.3589, 0.5626, 0.3479, 0.5352, 0.3479, 0.5352, 0.3589, 0.5626, 0.253, 0.3373, 0.2877, 0.4077, 0.2877, 0.4077, 0.253, 0.3373, 0.5847, 0.75, 0.5632, 0.75, 0.5632, 0.75, 0.5847, 0.75, 0.3868, 0.6321, 0.3589, 0.5626, 0.3589, 0.5626, 0.3868, 0.6321, 0.399, 0.6626, 0.3868, 0.6321, 0.3868, 0.6321, 0.399, 0.6626, 0.4081, 0.652, 0.4563, 0.75, 0.4563, 0.75, 0.4081, 0.652, 0.5632, 0.75, 0.4515, 0.6013, 0.4515, 0.6013, 0.5632, 0.75, 0.4168, 0.5356, 0.4602, 0.5911, 0.4602, 0.5911, 0.4168, 0.5356, 0.1916, 0.2555, 0.1579, 0.2106, 0.1579, 0.2106, 0.1916, 0.2555, 0.3178, 0.4092, 0.4168, 0.5356, 0.4168, 0.5356, 0.3178, 0.4092, 0.5197, 0.75, 0.4972, 0.75, 0.4972, 0.75, 0.5197, 0.75, 0.173, 0.2305, 0.09274, 0.1237, 0.09274, 0.1237, 0.173, 0.2305, 0.2788, 0.3594, 0.3178, 0.4092, 0.3178, 0.4092, 0.2788, 0.3594, 0.4972, 0.75, 0.4247, 0.6326, 0.4247, 0.6326, 0.4972, 0.75, 0.2026, 0.2699, 0.173, 0.2305, 0.173, 0.2305, 0.2026, 0.2699, 0.4038, 0.5772, 0.4338, 0.6219, 0.4338, 0.6219, 0.4038, 0.5772, 0.1829, 0.2369, 0.2788, 0.3594, 0.2788, 0.3594, 0.1829, 0.2369, 0.09274, 0.1237, 0.06183, 0.1237, 0.04032, 0.08065, 0.06048, 0.08065, 0.1916, 0.2555, 0.1278, 0.2555, 0.1053, 0.2106, 0.1579, 0.2106, 0.2859, 0.3812, 0.1906, 0.3812, 0.1687, 0.3373, 0.253, 0.3373, 0.1916, 0.2555, 0.1278, 0.2555, 0.1278, 0.2555, 0.1916, 0.2555, 0.1687, 0.3373, 0.253, 0.3373, 0.253, 0.3373, 0.1687, 0.3373, 0.06048, 0.08065, 0.09274, 0.1237, 0.09274, 0.1237, 0.06048, 0.08065, 0.09274, 0.1237, 0.06183, 0.1237, 0.06183, 0.1237, 0.09274, 0.1237, 0.04032, 0.08065, 0.06048, 0.08065, 0.06048, 0.08065, 0.04032, 0.08065, 0.253, 0.3373, 0.2859, 0.3812, 0.2859, 0.3812, 0.253, 0.3373, 0.2859, 0.3812, 0.1906, 0.3812, 0.1906, 0.3812, 0.2859, 0.3812])
me_cube.materials.append(mat_material)
me_cube.materials.append(mat_material_001)
me_cube.use_remesh_preserve_volume = False
me_cube.use_remesh_preserve_attributes = False
me_cube.use_mirror_vertex_groups = False
me_cube.update()

# ---- objects
ob_cube = bpy.data.objects.new('Cube', me_cube)

# ---- transforms, parenting, visibility, modifiers, constraints
ob_cube.location = (0.0, 0.1129, 0.001695)
ob_cube.scale = (0.5, 0.5, 0.5)
ob_cube.lock_rotations_4d = False
ob_cube.empty_display_type = 'ARROWS'
ob_cube.lineart.crease_threshold = 0.0
_m = ob_cube.modifiers.new('Mirror', 'MIRROR')
_m.merge_threshold = 0.007

# ---- collection membership
col_collection.objects.link(ob_cube)

# ---- scene / render settings (as saved in the file)
scene.frame_start = 1; scene.frame_end = 250; scene.frame_set(2)
scene.render.engine = 'CYCLES'
scene.cycles.use_denoising = False
scene.cycles.samples = 128
scene.cycles.sampling_pattern = 'TABULATED_SOBOL'
scene.cycles.use_adaptive_sampling = False
scene.cycles.use_light_tree = False
scene.view_settings.view_transform = 'Filmic'
bpy.context.view_layer.update()

# ---- added for rendering (the .blend has no active camera and no usable light): camera, sun
cam_auto = bpy.data.cameras.new('AutoCamera')
cam_auto.lens = 50.0
cam_auto.sensor_width = 36.0
cam_auto.clip_end = 1000.0
ob_auto_camera = bpy.data.objects.new('AutoCamera', cam_auto)
scene.collection.objects.link(ob_auto_camera)
ob_auto_camera.location = (1.41348, -1.58741, 1.51136)
ob_auto_camera.rotation_euler = (1.09748, -7.21219e-08, 0.694738)
scene.camera = ob_auto_camera
light_auto_sun = bpy.data.lights.new('AutoSun', 'SUN')
light_auto_sun.energy = 3.0
light_auto_sun.angle = 0.0523599
ob_auto_sun = bpy.data.objects.new('AutoSun', light_auto_sun)
scene.collection.objects.link(ob_auto_sun)
ob_auto_sun.rotation_euler = (0.872665, 0.174533, 0.523599)
bpy.context.view_layer.update()
